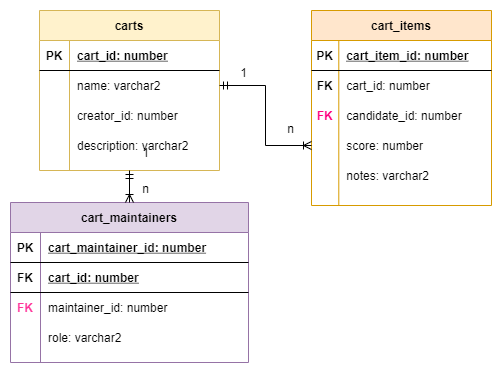

The diagram above was exported from draw.io. Its source (the exported page's mxGraphModel, read from the mxfile embedded in the PNG):
<mxGraphModel dx="1037" dy="619" grid="0" gridSize="10" guides="1" tooltips="1" connect="1" arrows="1" fold="1" page="0" pageScale="1" pageWidth="850" pageHeight="1100" math="0" shadow="0">
  <root>
    <mxCell id="dUyksrun8CFmGB_B8ERj-0" />
    <mxCell id="dUyksrun8CFmGB_B8ERj-1" parent="dUyksrun8CFmGB_B8ERj-0" />
    <mxCell id="dUyksrun8CFmGB_B8ERj-2" value="carts" style="shape=table;startSize=30;container=1;collapsible=1;childLayout=tableLayout;fixedRows=1;rowLines=0;fontStyle=1;align=center;resizeLast=1;fillColor=#fff2cc;strokeColor=#d6b656;" parent="dUyksrun8CFmGB_B8ERj-1" vertex="1">
      <mxGeometry x="179" y="248" width="180" height="160" as="geometry" />
    </mxCell>
    <mxCell id="dUyksrun8CFmGB_B8ERj-3" value="" style="shape=partialRectangle;collapsible=0;dropTarget=0;pointerEvents=0;fillColor=none;top=0;left=0;bottom=1;right=0;points=[[0,0.5],[1,0.5]];portConstraint=eastwest;" parent="dUyksrun8CFmGB_B8ERj-2" vertex="1">
      <mxGeometry y="30" width="180" height="30" as="geometry" />
    </mxCell>
    <mxCell id="dUyksrun8CFmGB_B8ERj-4" value="PK" style="shape=partialRectangle;connectable=0;fillColor=none;top=0;left=0;bottom=0;right=0;fontStyle=1;overflow=hidden;" parent="dUyksrun8CFmGB_B8ERj-3" vertex="1">
      <mxGeometry width="30" height="30" as="geometry" />
    </mxCell>
    <mxCell id="dUyksrun8CFmGB_B8ERj-5" value="cart_id: number" style="shape=partialRectangle;connectable=0;fillColor=none;top=0;left=0;bottom=0;right=0;align=left;spacingLeft=6;fontStyle=5;overflow=hidden;" parent="dUyksrun8CFmGB_B8ERj-3" vertex="1">
      <mxGeometry x="30" width="150" height="30" as="geometry" />
    </mxCell>
    <mxCell id="dUyksrun8CFmGB_B8ERj-6" value="" style="shape=partialRectangle;collapsible=0;dropTarget=0;pointerEvents=0;fillColor=none;top=0;left=0;bottom=0;right=0;points=[[0,0.5],[1,0.5]];portConstraint=eastwest;" parent="dUyksrun8CFmGB_B8ERj-2" vertex="1">
      <mxGeometry y="60" width="180" height="30" as="geometry" />
    </mxCell>
    <mxCell id="dUyksrun8CFmGB_B8ERj-7" value="" style="shape=partialRectangle;connectable=0;fillColor=none;top=0;left=0;bottom=0;right=0;editable=1;overflow=hidden;fontStyle=1" parent="dUyksrun8CFmGB_B8ERj-6" vertex="1">
      <mxGeometry width="30" height="30" as="geometry" />
    </mxCell>
    <mxCell id="dUyksrun8CFmGB_B8ERj-8" value="name: varchar2" style="shape=partialRectangle;connectable=0;fillColor=none;top=0;left=0;bottom=0;right=0;align=left;spacingLeft=6;overflow=hidden;" parent="dUyksrun8CFmGB_B8ERj-6" vertex="1">
      <mxGeometry x="30" width="150" height="30" as="geometry" />
    </mxCell>
    <mxCell id="dtI65LGwLObb0r7Au7YL-0" value="" style="shape=partialRectangle;collapsible=0;dropTarget=0;pointerEvents=0;fillColor=none;top=0;left=0;bottom=0;right=0;points=[[0,0.5],[1,0.5]];portConstraint=eastwest;" vertex="1" parent="dUyksrun8CFmGB_B8ERj-2">
      <mxGeometry y="90" width="180" height="30" as="geometry" />
    </mxCell>
    <mxCell id="dtI65LGwLObb0r7Au7YL-1" value="" style="shape=partialRectangle;connectable=0;fillColor=none;top=0;left=0;bottom=0;right=0;fontStyle=0;overflow=hidden;" vertex="1" parent="dtI65LGwLObb0r7Au7YL-0">
      <mxGeometry width="30" height="30" as="geometry" />
    </mxCell>
    <mxCell id="dtI65LGwLObb0r7Au7YL-2" value="creator_id: number" style="shape=partialRectangle;connectable=0;fillColor=none;top=0;left=0;bottom=0;right=0;align=left;spacingLeft=6;fontStyle=0;overflow=hidden;" vertex="1" parent="dtI65LGwLObb0r7Au7YL-0">
      <mxGeometry x="30" width="150" height="30" as="geometry" />
    </mxCell>
    <mxCell id="dUyksrun8CFmGB_B8ERj-9" value="" style="shape=partialRectangle;collapsible=0;dropTarget=0;pointerEvents=0;fillColor=none;top=0;left=0;bottom=0;right=0;points=[[0,0.5],[1,0.5]];portConstraint=eastwest;" parent="dUyksrun8CFmGB_B8ERj-2" vertex="1">
      <mxGeometry y="120" width="180" height="30" as="geometry" />
    </mxCell>
    <mxCell id="dUyksrun8CFmGB_B8ERj-10" value="" style="shape=partialRectangle;connectable=0;fillColor=none;top=0;left=0;bottom=0;right=0;editable=1;overflow=hidden;" parent="dUyksrun8CFmGB_B8ERj-9" vertex="1">
      <mxGeometry width="30" height="30" as="geometry" />
    </mxCell>
    <mxCell id="dUyksrun8CFmGB_B8ERj-11" value="description: varchar2" style="shape=partialRectangle;connectable=0;fillColor=none;top=0;left=0;bottom=0;right=0;align=left;spacingLeft=6;overflow=hidden;" parent="dUyksrun8CFmGB_B8ERj-9" vertex="1">
      <mxGeometry x="30" width="150" height="30" as="geometry" />
    </mxCell>
    <mxCell id="dUyksrun8CFmGB_B8ERj-12" value="cart_items" style="shape=table;startSize=30;container=1;collapsible=1;childLayout=tableLayout;fixedRows=1;rowLines=0;fontStyle=1;align=center;resizeLast=1;fillColor=#ffe6cc;strokeColor=#d79b00;" parent="dUyksrun8CFmGB_B8ERj-1" vertex="1">
      <mxGeometry x="451" y="248" width="180" height="195" as="geometry" />
    </mxCell>
    <mxCell id="dUyksrun8CFmGB_B8ERj-13" value="" style="shape=partialRectangle;collapsible=0;dropTarget=0;pointerEvents=0;fillColor=none;top=0;left=0;bottom=1;right=0;points=[[0,0.5],[1,0.5]];portConstraint=eastwest;" parent="dUyksrun8CFmGB_B8ERj-12" vertex="1">
      <mxGeometry y="30" width="180" height="30" as="geometry" />
    </mxCell>
    <mxCell id="dUyksrun8CFmGB_B8ERj-14" value="PK" style="shape=partialRectangle;connectable=0;fillColor=none;top=0;left=0;bottom=0;right=0;fontStyle=1;overflow=hidden;" parent="dUyksrun8CFmGB_B8ERj-13" vertex="1">
      <mxGeometry width="27.285714285714164" height="30" as="geometry" />
    </mxCell>
    <mxCell id="dUyksrun8CFmGB_B8ERj-15" value="cart_item_id: number" style="shape=partialRectangle;connectable=0;fillColor=none;top=0;left=0;bottom=0;right=0;align=left;spacingLeft=6;fontStyle=5;overflow=hidden;" parent="dUyksrun8CFmGB_B8ERj-13" vertex="1">
      <mxGeometry x="27.285714285714164" width="152.71428571428584" height="30" as="geometry" />
    </mxCell>
    <mxCell id="dUyksrun8CFmGB_B8ERj-16" value="" style="shape=partialRectangle;collapsible=0;dropTarget=0;pointerEvents=0;fillColor=none;top=0;left=0;bottom=0;right=0;points=[[0,0.5],[1,0.5]];portConstraint=eastwest;" parent="dUyksrun8CFmGB_B8ERj-12" vertex="1">
      <mxGeometry y="60" width="180" height="30" as="geometry" />
    </mxCell>
    <mxCell id="dUyksrun8CFmGB_B8ERj-17" value="FK" style="shape=partialRectangle;connectable=0;fillColor=none;top=0;left=0;bottom=0;right=0;editable=1;overflow=hidden;fontStyle=1" parent="dUyksrun8CFmGB_B8ERj-16" vertex="1">
      <mxGeometry width="27.285714285714164" height="30" as="geometry" />
    </mxCell>
    <mxCell id="dUyksrun8CFmGB_B8ERj-18" value="cart_id: number" style="shape=partialRectangle;connectable=0;fillColor=none;top=0;left=0;bottom=0;right=0;align=left;spacingLeft=6;overflow=hidden;" parent="dUyksrun8CFmGB_B8ERj-16" vertex="1">
      <mxGeometry x="27.285714285714164" width="152.71428571428584" height="30" as="geometry" />
    </mxCell>
    <mxCell id="dUyksrun8CFmGB_B8ERj-19" value="" style="shape=partialRectangle;collapsible=0;dropTarget=0;pointerEvents=0;fillColor=none;top=0;left=0;bottom=0;right=0;points=[[0,0.5],[1,0.5]];portConstraint=eastwest;" parent="dUyksrun8CFmGB_B8ERj-12" vertex="1">
      <mxGeometry y="90" width="180" height="30" as="geometry" />
    </mxCell>
    <mxCell id="dUyksrun8CFmGB_B8ERj-20" value="FK" style="shape=partialRectangle;connectable=0;fillColor=none;top=0;left=0;bottom=0;right=0;editable=1;overflow=hidden;fontStyle=1;fontColor=#FF0080;" parent="dUyksrun8CFmGB_B8ERj-19" vertex="1">
      <mxGeometry width="27.285714285714164" height="30" as="geometry" />
    </mxCell>
    <mxCell id="dUyksrun8CFmGB_B8ERj-21" value="candidate_id: number" style="shape=partialRectangle;connectable=0;fillColor=none;top=0;left=0;bottom=0;right=0;align=left;spacingLeft=6;overflow=hidden;" parent="dUyksrun8CFmGB_B8ERj-19" vertex="1">
      <mxGeometry x="27.285714285714164" width="152.71428571428584" height="30" as="geometry" />
    </mxCell>
    <mxCell id="dUyksrun8CFmGB_B8ERj-22" value="" style="shape=partialRectangle;collapsible=0;dropTarget=0;pointerEvents=0;fillColor=none;top=0;left=0;bottom=0;right=0;points=[[0,0.5],[1,0.5]];portConstraint=eastwest;fontColor=#FF0080;" parent="dUyksrun8CFmGB_B8ERj-12" vertex="1">
      <mxGeometry y="120" width="180" height="30" as="geometry" />
    </mxCell>
    <mxCell id="dUyksrun8CFmGB_B8ERj-23" value="" style="shape=partialRectangle;connectable=0;fillColor=none;top=0;left=0;bottom=0;right=0;editable=1;overflow=hidden;" parent="dUyksrun8CFmGB_B8ERj-22" vertex="1">
      <mxGeometry width="27.285714285714164" height="30" as="geometry" />
    </mxCell>
    <mxCell id="dUyksrun8CFmGB_B8ERj-24" value="score: number" style="shape=partialRectangle;connectable=0;fillColor=none;top=0;left=0;bottom=0;right=0;align=left;spacingLeft=6;overflow=hidden;" parent="dUyksrun8CFmGB_B8ERj-22" vertex="1">
      <mxGeometry x="27.285714285714164" width="152.71428571428584" height="30" as="geometry" />
    </mxCell>
    <mxCell id="dUyksrun8CFmGB_B8ERj-25" value="" style="shape=partialRectangle;collapsible=0;dropTarget=0;pointerEvents=0;fillColor=none;top=0;left=0;bottom=0;right=0;points=[[0,0.5],[1,0.5]];portConstraint=eastwest;fontColor=#FF0080;" parent="dUyksrun8CFmGB_B8ERj-12" vertex="1">
      <mxGeometry y="150" width="180" height="30" as="geometry" />
    </mxCell>
    <mxCell id="dUyksrun8CFmGB_B8ERj-26" value="" style="shape=partialRectangle;connectable=0;fillColor=none;top=0;left=0;bottom=0;right=0;editable=1;overflow=hidden;" parent="dUyksrun8CFmGB_B8ERj-25" vertex="1">
      <mxGeometry width="27.285714285714164" height="30" as="geometry" />
    </mxCell>
    <mxCell id="dUyksrun8CFmGB_B8ERj-27" value="notes: varchar2" style="shape=partialRectangle;connectable=0;fillColor=none;top=0;left=0;bottom=0;right=0;align=left;spacingLeft=6;overflow=hidden;" parent="dUyksrun8CFmGB_B8ERj-25" vertex="1">
      <mxGeometry x="27.285714285714164" width="152.71428571428584" height="30" as="geometry" />
    </mxCell>
    <mxCell id="dUyksrun8CFmGB_B8ERj-28" value="cart_maintainers" style="shape=table;startSize=30;container=1;collapsible=1;childLayout=tableLayout;fixedRows=1;rowLines=0;fontStyle=1;align=center;resizeLast=1;fillColor=#e1d5e7;strokeColor=#9673a6;" parent="dUyksrun8CFmGB_B8ERj-1" vertex="1">
      <mxGeometry x="150" y="440" width="238" height="160" as="geometry" />
    </mxCell>
    <mxCell id="dUyksrun8CFmGB_B8ERj-29" value="" style="shape=partialRectangle;collapsible=0;dropTarget=0;pointerEvents=0;fillColor=none;top=0;left=0;bottom=1;right=0;points=[[0,0.5],[1,0.5]];portConstraint=eastwest;" parent="dUyksrun8CFmGB_B8ERj-28" vertex="1">
      <mxGeometry y="30" width="238" height="30" as="geometry" />
    </mxCell>
    <mxCell id="dUyksrun8CFmGB_B8ERj-30" value="PK" style="shape=partialRectangle;connectable=0;fillColor=none;top=0;left=0;bottom=0;right=0;fontStyle=1;overflow=hidden;" parent="dUyksrun8CFmGB_B8ERj-29" vertex="1">
      <mxGeometry width="30" height="30" as="geometry" />
    </mxCell>
    <mxCell id="dUyksrun8CFmGB_B8ERj-31" value="cart_maintainer_id: number" style="shape=partialRectangle;connectable=0;fillColor=none;top=0;left=0;bottom=0;right=0;align=left;spacingLeft=6;fontStyle=5;overflow=hidden;" parent="dUyksrun8CFmGB_B8ERj-29" vertex="1">
      <mxGeometry x="30" width="208" height="30" as="geometry" />
    </mxCell>
    <mxCell id="dUyksrun8CFmGB_B8ERj-32" value="" style="shape=partialRectangle;collapsible=0;dropTarget=0;pointerEvents=0;fillColor=none;top=0;left=0;bottom=1;right=0;points=[[0,0.5],[1,0.5]];portConstraint=eastwest;" parent="dUyksrun8CFmGB_B8ERj-28" vertex="1">
      <mxGeometry y="60" width="238" height="30" as="geometry" />
    </mxCell>
    <mxCell id="dUyksrun8CFmGB_B8ERj-33" value="FK" style="shape=partialRectangle;connectable=0;fillColor=none;top=0;left=0;bottom=0;right=0;fontStyle=1;overflow=hidden;" parent="dUyksrun8CFmGB_B8ERj-32" vertex="1">
      <mxGeometry width="30" height="30" as="geometry" />
    </mxCell>
    <mxCell id="dUyksrun8CFmGB_B8ERj-34" value="cart_id: number" style="shape=partialRectangle;connectable=0;fillColor=none;top=0;left=0;bottom=0;right=0;align=left;spacingLeft=6;fontStyle=5;overflow=hidden;" parent="dUyksrun8CFmGB_B8ERj-32" vertex="1">
      <mxGeometry x="30" width="208" height="30" as="geometry" />
    </mxCell>
    <mxCell id="dUyksrun8CFmGB_B8ERj-35" value="" style="shape=partialRectangle;collapsible=0;dropTarget=0;pointerEvents=0;fillColor=none;top=0;left=0;bottom=0;right=0;points=[[0,0.5],[1,0.5]];portConstraint=eastwest;" parent="dUyksrun8CFmGB_B8ERj-28" vertex="1">
      <mxGeometry y="90" width="238" height="30" as="geometry" />
    </mxCell>
    <mxCell id="dUyksrun8CFmGB_B8ERj-36" value="FK" style="shape=partialRectangle;connectable=0;fillColor=none;top=0;left=0;bottom=0;right=0;editable=1;overflow=hidden;fontStyle=1;fontColor=#FF3399;" parent="dUyksrun8CFmGB_B8ERj-35" vertex="1">
      <mxGeometry width="30" height="30" as="geometry" />
    </mxCell>
    <mxCell id="dUyksrun8CFmGB_B8ERj-37" value="maintainer_id: number" style="shape=partialRectangle;connectable=0;fillColor=none;top=0;left=0;bottom=0;right=0;align=left;spacingLeft=6;overflow=hidden;" parent="dUyksrun8CFmGB_B8ERj-35" vertex="1">
      <mxGeometry x="30" width="208" height="30" as="geometry" />
    </mxCell>
    <mxCell id="dUyksrun8CFmGB_B8ERj-38" value="" style="shape=partialRectangle;collapsible=0;dropTarget=0;pointerEvents=0;fillColor=none;top=0;left=0;bottom=0;right=0;points=[[0,0.5],[1,0.5]];portConstraint=eastwest;" parent="dUyksrun8CFmGB_B8ERj-28" vertex="1">
      <mxGeometry y="120" width="238" height="30" as="geometry" />
    </mxCell>
    <mxCell id="dUyksrun8CFmGB_B8ERj-39" value="" style="shape=partialRectangle;connectable=0;fillColor=none;top=0;left=0;bottom=0;right=0;editable=1;overflow=hidden;" parent="dUyksrun8CFmGB_B8ERj-38" vertex="1">
      <mxGeometry width="30" height="30" as="geometry" />
    </mxCell>
    <mxCell id="dUyksrun8CFmGB_B8ERj-40" value="role: varchar2" style="shape=partialRectangle;connectable=0;fillColor=none;top=0;left=0;bottom=0;right=0;align=left;spacingLeft=6;overflow=hidden;" parent="dUyksrun8CFmGB_B8ERj-38" vertex="1">
      <mxGeometry x="30" width="208" height="30" as="geometry" />
    </mxCell>
    <mxCell id="dUyksrun8CFmGB_B8ERj-41" style="edgeStyle=orthogonalEdgeStyle;rounded=0;orthogonalLoop=1;jettySize=auto;html=1;fontColor=#FF3399;endArrow=ERoneToMany;endFill=0;startArrow=ERmandOne;startFill=0;" parent="dUyksrun8CFmGB_B8ERj-1" source="dUyksrun8CFmGB_B8ERj-6" target="dUyksrun8CFmGB_B8ERj-22" edge="1">
      <mxGeometry relative="1" as="geometry" />
    </mxCell>
    <mxCell id="dUyksrun8CFmGB_B8ERj-42" style="edgeStyle=orthogonalEdgeStyle;rounded=0;orthogonalLoop=1;jettySize=auto;html=1;fontColor=#FF3399;endArrow=ERoneToMany;endFill=0;startArrow=ERmandOne;startFill=0;exitX=0.5;exitY=1;exitDx=0;exitDy=0;entryX=0.5;entryY=0;entryDx=0;entryDy=0;" parent="dUyksrun8CFmGB_B8ERj-1" source="dUyksrun8CFmGB_B8ERj-2" target="dUyksrun8CFmGB_B8ERj-28" edge="1">
      <mxGeometry relative="1" as="geometry">
        <mxPoint x="369" y="333.02857142857135" as="sourcePoint" />
        <mxPoint x="463" y="363.02857142857135" as="targetPoint" />
      </mxGeometry>
    </mxCell>
    <mxCell id="dUyksrun8CFmGB_B8ERj-70" value="1" style="text;html=1;align=center;verticalAlign=middle;resizable=0;points=[];autosize=1;strokeColor=none;" parent="dUyksrun8CFmGB_B8ERj-1" vertex="1">
      <mxGeometry x="374" y="301" width="17" height="18" as="geometry" />
    </mxCell>
    <mxCell id="dUyksrun8CFmGB_B8ERj-71" value="n" style="text;html=1;align=center;verticalAlign=middle;resizable=0;points=[];autosize=1;strokeColor=none;" parent="dUyksrun8CFmGB_B8ERj-1" vertex="1">
      <mxGeometry x="421" y="357" width="17" height="18" as="geometry" />
    </mxCell>
    <mxCell id="dUyksrun8CFmGB_B8ERj-72" value="1" style="text;html=1;align=center;verticalAlign=middle;resizable=0;points=[];autosize=1;strokeColor=none;" parent="dUyksrun8CFmGB_B8ERj-1" vertex="1">
      <mxGeometry x="276" y="380.93" width="17" height="18" as="geometry" />
    </mxCell>
    <mxCell id="dUyksrun8CFmGB_B8ERj-73" value="n" style="text;html=1;align=center;verticalAlign=middle;resizable=0;points=[];autosize=1;strokeColor=none;" parent="dUyksrun8CFmGB_B8ERj-1" vertex="1">
      <mxGeometry x="276" y="417" width="17" height="18" as="geometry" />
    </mxCell>
  </root>
</mxGraphModel>